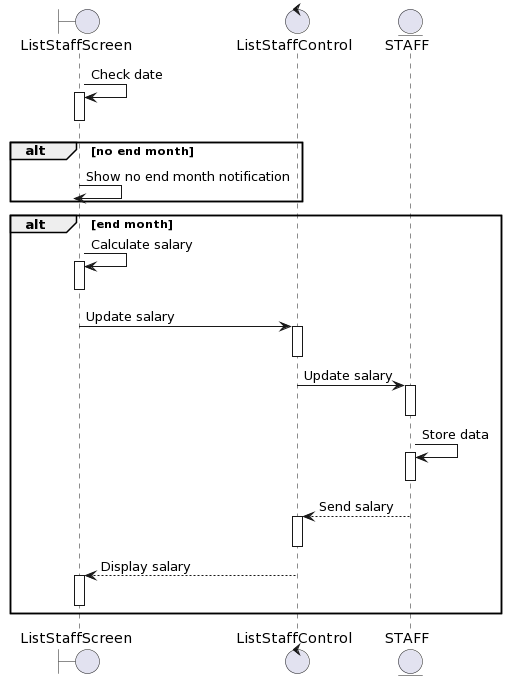

The diagram above was rendered by PlantUML. Its source (embedded in the PNG):
@startuml
boundary ListStaffScreen
control ListStaffControl 
entity STAFF


ListStaffScreen-> ListStaffScreen ++: Check date
deactivate ListStaffScreen 
alt no end month
    ListStaffScreen-> ListStaffScreen: Show no end month notification 
deactivate ListStaffScreen 
end

alt end month
    ListStaffScreen-> ListStaffScreen ++ : Calculate salary
deactivate ListStaffScreen 
    ListStaffScreen-> ListStaffControl ++ : Update salary
deactivate ListStaffControl 
    ListStaffControl -> STAFF++ : Update salary
deactivate STAFF
    STAFF-> STAFF++ : Store data
deactivate STAFF
    STAFF--> ListStaffControl ++ : Send salary
deactivate ListStaffControl 
    ListStaffControl --> ListStaffScreen ++: Display salary
deactivate ListStaffScreen 

end
@enduml